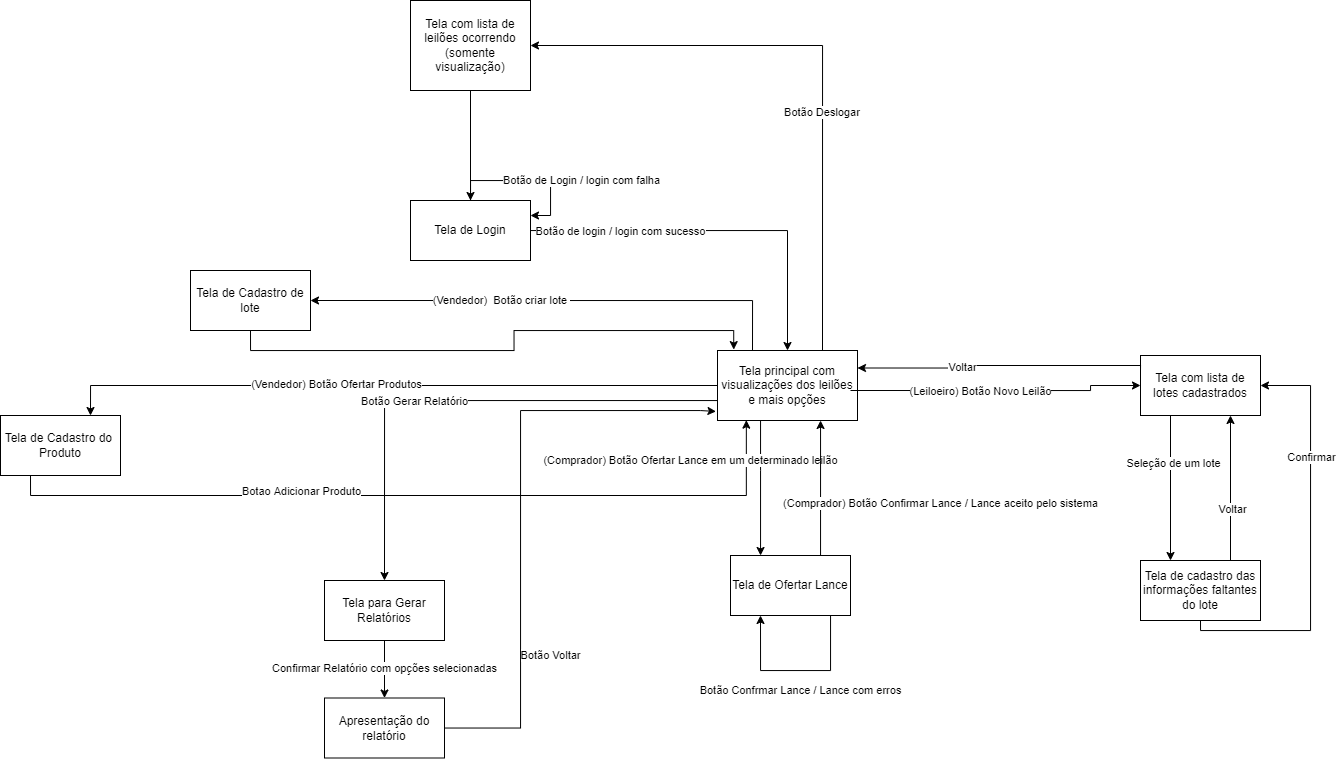

The diagram above was exported from draw.io. Its source (the exported page's mxGraphModel, read from the mxfile embedded in the PNG):
<mxGraphModel dx="1741" dy="1643" grid="1" gridSize="10" guides="1" tooltips="1" connect="1" arrows="1" fold="1" page="1" pageScale="1" pageWidth="827" pageHeight="1169" math="0" shadow="0">
  <root>
    <mxCell id="0" />
    <mxCell id="1" parent="0" />
    <mxCell id="m_GP7S4uKTwYysOuU_0y-3" style="edgeStyle=orthogonalEdgeStyle;rounded=0;orthogonalLoop=1;jettySize=auto;html=1;entryX=0.5;entryY=0;entryDx=0;entryDy=0;" parent="1" source="JnxnTabmvweD72XGyadE-1" target="JnxnTabmvweD72XGyadE-3" edge="1">
      <mxGeometry relative="1" as="geometry" />
    </mxCell>
    <mxCell id="m_GP7S4uKTwYysOuU_0y-5" value="Botão de login / login com sucesso" style="edgeLabel;html=1;align=center;verticalAlign=middle;resizable=0;points=[];" parent="m_GP7S4uKTwYysOuU_0y-3" vertex="1" connectable="0">
      <mxGeometry x="-0.5248" relative="1" as="geometry">
        <mxPoint as="offset" />
      </mxGeometry>
    </mxCell>
    <mxCell id="JnxnTabmvweD72XGyadE-1" value="Tela de Login" style="rounded=0;whiteSpace=wrap;html=1;" parent="1" vertex="1">
      <mxGeometry x="380" y="170" width="120" height="60" as="geometry" />
    </mxCell>
    <mxCell id="m_GP7S4uKTwYysOuU_0y-19" style="edgeStyle=orthogonalEdgeStyle;rounded=0;orthogonalLoop=1;jettySize=auto;html=1;exitX=0.25;exitY=1;exitDx=0;exitDy=0;entryX=0.206;entryY=0.995;entryDx=0;entryDy=0;entryPerimeter=0;" parent="1" source="JnxnTabmvweD72XGyadE-2" target="JnxnTabmvweD72XGyadE-3" edge="1">
      <mxGeometry relative="1" as="geometry" />
    </mxCell>
    <mxCell id="m_GP7S4uKTwYysOuU_0y-20" value="Botao Adicionar Produto" style="edgeLabel;html=1;align=center;verticalAlign=middle;resizable=0;points=[];" parent="m_GP7S4uKTwYysOuU_0y-19" vertex="1" connectable="0">
      <mxGeometry x="-0.2133" y="-3" relative="1" as="geometry">
        <mxPoint x="-29" y="-8" as="offset" />
      </mxGeometry>
    </mxCell>
    <mxCell id="JnxnTabmvweD72XGyadE-2" value="Tela de Cadastro do&amp;nbsp;&lt;br&gt;Produto" style="rounded=0;whiteSpace=wrap;html=1;" parent="1" vertex="1">
      <mxGeometry x="-30" y="385" width="120" height="60" as="geometry" />
    </mxCell>
    <mxCell id="m_GP7S4uKTwYysOuU_0y-4" value="(Comprador) Botão Ofertar Lance em um determinado leilão" style="edgeStyle=orthogonalEdgeStyle;rounded=0;orthogonalLoop=1;jettySize=auto;html=1;" parent="1" source="JnxnTabmvweD72XGyadE-3" target="m_GP7S4uKTwYysOuU_0y-2" edge="1">
      <mxGeometry x="-0.4074" y="-70" relative="1" as="geometry">
        <Array as="points">
          <mxPoint x="730" y="440" />
          <mxPoint x="730" y="440" />
        </Array>
        <mxPoint as="offset" />
      </mxGeometry>
    </mxCell>
    <mxCell id="m_GP7S4uKTwYysOuU_0y-14" style="edgeStyle=orthogonalEdgeStyle;rounded=0;orthogonalLoop=1;jettySize=auto;html=1;entryX=0.5;entryY=0;entryDx=0;entryDy=0;" parent="1" source="JnxnTabmvweD72XGyadE-3" target="JnxnTabmvweD72XGyadE-4" edge="1">
      <mxGeometry relative="1" as="geometry">
        <Array as="points">
          <mxPoint x="354" y="370" />
        </Array>
      </mxGeometry>
    </mxCell>
    <mxCell id="m_GP7S4uKTwYysOuU_0y-15" value="Botão Gerar Relatório" style="edgeLabel;html=1;align=center;verticalAlign=middle;resizable=0;points=[];" parent="m_GP7S4uKTwYysOuU_0y-14" vertex="1" connectable="0">
      <mxGeometry x="0.1829" relative="1" as="geometry">
        <mxPoint as="offset" />
      </mxGeometry>
    </mxCell>
    <mxCell id="m_GP7S4uKTwYysOuU_0y-16" style="edgeStyle=orthogonalEdgeStyle;rounded=0;orthogonalLoop=1;jettySize=auto;html=1;entryX=0.75;entryY=0;entryDx=0;entryDy=0;" parent="1" source="JnxnTabmvweD72XGyadE-3" target="JnxnTabmvweD72XGyadE-2" edge="1">
      <mxGeometry relative="1" as="geometry" />
    </mxCell>
    <mxCell id="m_GP7S4uKTwYysOuU_0y-17" value="(Vendedor) Botão Ofertar Produtos" style="edgeLabel;html=1;align=center;verticalAlign=middle;resizable=0;points=[];" parent="m_GP7S4uKTwYysOuU_0y-16" vertex="1" connectable="0">
      <mxGeometry x="0.1614" y="-2" relative="1" as="geometry">
        <mxPoint as="offset" />
      </mxGeometry>
    </mxCell>
    <mxCell id="m_GP7S4uKTwYysOuU_0y-29" style="edgeStyle=orthogonalEdgeStyle;rounded=0;orthogonalLoop=1;jettySize=auto;html=1;exitX=0.75;exitY=0;exitDx=0;exitDy=0;entryX=1;entryY=0.5;entryDx=0;entryDy=0;" parent="1" source="JnxnTabmvweD72XGyadE-3" target="JnxnTabmvweD72XGyadE-16" edge="1">
      <mxGeometry relative="1" as="geometry" />
    </mxCell>
    <mxCell id="m_GP7S4uKTwYysOuU_0y-30" value="Botão Deslogar&amp;nbsp;" style="edgeLabel;html=1;align=center;verticalAlign=middle;resizable=0;points=[];" parent="m_GP7S4uKTwYysOuU_0y-29" vertex="1" connectable="0">
      <mxGeometry x="-0.2" relative="1" as="geometry">
        <mxPoint as="offset" />
      </mxGeometry>
    </mxCell>
    <mxCell id="oAhLeyd8sTZFMwKiFVSV-2" style="edgeStyle=orthogonalEdgeStyle;rounded=0;orthogonalLoop=1;jettySize=auto;html=1;exitX=0.25;exitY=0;exitDx=0;exitDy=0;entryX=1;entryY=0.5;entryDx=0;entryDy=0;" edge="1" parent="1" source="JnxnTabmvweD72XGyadE-3" target="m_GP7S4uKTwYysOuU_0y-18">
      <mxGeometry relative="1" as="geometry" />
    </mxCell>
    <mxCell id="oAhLeyd8sTZFMwKiFVSV-3" value="(Vendedor)&amp;nbsp; Botão criar lote&amp;nbsp;" style="edgeLabel;html=1;align=center;verticalAlign=middle;resizable=0;points=[];" vertex="1" connectable="0" parent="oAhLeyd8sTZFMwKiFVSV-2">
      <mxGeometry x="0.2253" y="-1" relative="1" as="geometry">
        <mxPoint as="offset" />
      </mxGeometry>
    </mxCell>
    <mxCell id="JnxnTabmvweD72XGyadE-3" value="Tela principal com visualizações dos leilões e mais opções" style="rounded=0;whiteSpace=wrap;html=1;" parent="1" vertex="1">
      <mxGeometry x="687" y="320" width="140" height="70" as="geometry" />
    </mxCell>
    <mxCell id="m_GP7S4uKTwYysOuU_0y-13" value="Confirmar Relatório com opções selecionadas" style="edgeStyle=orthogonalEdgeStyle;rounded=0;orthogonalLoop=1;jettySize=auto;html=1;" parent="1" source="JnxnTabmvweD72XGyadE-4" target="m_GP7S4uKTwYysOuU_0y-12" edge="1">
      <mxGeometry relative="1" as="geometry" />
    </mxCell>
    <mxCell id="JnxnTabmvweD72XGyadE-4" value="Tela para Gerar Relatórios" style="rounded=0;whiteSpace=wrap;html=1;" parent="1" vertex="1">
      <mxGeometry x="294" y="550" width="120" height="60" as="geometry" />
    </mxCell>
    <mxCell id="m_GP7S4uKTwYysOuU_0y-6" value="(Comprador) Botão Confirmar Lance / Lance aceito pelo sistema" style="edgeStyle=orthogonalEdgeStyle;rounded=0;orthogonalLoop=1;jettySize=auto;html=1;" parent="1" source="m_GP7S4uKTwYysOuU_0y-2" target="JnxnTabmvweD72XGyadE-3" edge="1">
      <mxGeometry x="-0.2414" y="-120" relative="1" as="geometry">
        <Array as="points">
          <mxPoint x="790" y="430" />
          <mxPoint x="790" y="430" />
        </Array>
        <mxPoint as="offset" />
      </mxGeometry>
    </mxCell>
    <mxCell id="m_GP7S4uKTwYysOuU_0y-2" value="Tela de Ofertar Lance" style="rounded=0;whiteSpace=wrap;html=1;" parent="1" vertex="1">
      <mxGeometry x="700" y="525" width="120" height="60" as="geometry" />
    </mxCell>
    <mxCell id="m_GP7S4uKTwYysOuU_0y-7" style="edgeStyle=orthogonalEdgeStyle;rounded=0;orthogonalLoop=1;jettySize=auto;html=1;" parent="1" source="JnxnTabmvweD72XGyadE-16" target="JnxnTabmvweD72XGyadE-1" edge="1">
      <mxGeometry relative="1" as="geometry" />
    </mxCell>
    <mxCell id="JnxnTabmvweD72XGyadE-16" value="Tela com lista de leilões ocorrendo (somente visualização)" style="rounded=0;whiteSpace=wrap;html=1;" parent="1" vertex="1">
      <mxGeometry x="380" y="-30" width="120" height="90" as="geometry" />
    </mxCell>
    <mxCell id="JnxnTabmvweD72XGyadE-20" value="Tela com lista de lotes cadastrados" style="rounded=0;whiteSpace=wrap;html=1;" parent="1" vertex="1">
      <mxGeometry x="1110" y="325" width="120" height="60" as="geometry" />
    </mxCell>
    <mxCell id="JnxnTabmvweD72XGyadE-21" value="" style="endArrow=classic;html=1;rounded=0;edgeStyle=orthogonalEdgeStyle;entryX=0;entryY=0.5;entryDx=0;entryDy=0;" parent="1" target="JnxnTabmvweD72XGyadE-20" edge="1">
      <mxGeometry width="50" height="50" relative="1" as="geometry">
        <mxPoint x="820" y="360" as="sourcePoint" />
        <mxPoint x="1060" y="360" as="targetPoint" />
        <Array as="points">
          <mxPoint x="1060" y="360" />
          <mxPoint x="1060" y="355" />
        </Array>
      </mxGeometry>
    </mxCell>
    <mxCell id="JnxnTabmvweD72XGyadE-22" value="(Leiloeiro) Botão Novo Leilão" style="edgeLabel;html=1;align=center;verticalAlign=middle;resizable=0;points=[];" parent="JnxnTabmvweD72XGyadE-21" connectable="0" vertex="1">
      <mxGeometry x="-0.3133" y="-3" relative="1" as="geometry">
        <mxPoint x="28" y="-3" as="offset" />
      </mxGeometry>
    </mxCell>
    <mxCell id="JnxnTabmvweD72XGyadE-23" value="Tela de cadastro das informações faltantes do lote" style="rounded=0;whiteSpace=wrap;html=1;" parent="1" vertex="1">
      <mxGeometry x="1110" y="530" width="120" height="60" as="geometry" />
    </mxCell>
    <mxCell id="m_GP7S4uKTwYysOuU_0y-8" style="edgeStyle=orthogonalEdgeStyle;rounded=0;orthogonalLoop=1;jettySize=auto;html=1;entryX=1;entryY=0.25;entryDx=0;entryDy=0;" parent="1" source="JnxnTabmvweD72XGyadE-1" target="JnxnTabmvweD72XGyadE-1" edge="1">
      <mxGeometry relative="1" as="geometry" />
    </mxCell>
    <mxCell id="m_GP7S4uKTwYysOuU_0y-9" value="Botão de Login / login com falha" style="edgeLabel;html=1;align=center;verticalAlign=middle;resizable=0;points=[];" parent="m_GP7S4uKTwYysOuU_0y-8" vertex="1" connectable="0">
      <mxGeometry x="-0.0555" y="1" relative="1" as="geometry">
        <mxPoint x="57" as="offset" />
      </mxGeometry>
    </mxCell>
    <mxCell id="JnxnTabmvweD72XGyadE-24" value="" style="endArrow=classic;html=1;rounded=0;edgeStyle=orthogonalEdgeStyle;exitX=0.25;exitY=1;exitDx=0;exitDy=0;entryX=0.25;entryY=0;entryDx=0;entryDy=0;" parent="1" source="JnxnTabmvweD72XGyadE-20" target="JnxnTabmvweD72XGyadE-23" edge="1">
      <mxGeometry width="50" height="50" relative="1" as="geometry">
        <mxPoint x="1110" y="485" as="sourcePoint" />
        <mxPoint x="1160" y="435" as="targetPoint" />
      </mxGeometry>
    </mxCell>
    <mxCell id="JnxnTabmvweD72XGyadE-28" value="Seleção de um lote" style="edgeLabel;html=1;align=center;verticalAlign=middle;resizable=0;points=[];" parent="JnxnTabmvweD72XGyadE-24" connectable="0" vertex="1">
      <mxGeometry x="-0.349" y="2" relative="1" as="geometry">
        <mxPoint as="offset" />
      </mxGeometry>
    </mxCell>
    <mxCell id="JnxnTabmvweD72XGyadE-25" value="" style="endArrow=classic;html=1;rounded=0;edgeStyle=orthogonalEdgeStyle;exitX=0;exitY=0.25;exitDx=0;exitDy=0;entryX=1;entryY=0.25;entryDx=0;entryDy=0;" parent="1" source="JnxnTabmvweD72XGyadE-20" target="JnxnTabmvweD72XGyadE-3" edge="1">
      <mxGeometry width="50" height="50" relative="1" as="geometry">
        <mxPoint x="900" y="370" as="sourcePoint" />
        <mxPoint x="950" y="320" as="targetPoint" />
        <Array as="points">
          <mxPoint x="944" y="335" />
          <mxPoint x="944" y="338" />
        </Array>
      </mxGeometry>
    </mxCell>
    <mxCell id="JnxnTabmvweD72XGyadE-26" value="Voltar" style="edgeLabel;html=1;align=center;verticalAlign=middle;resizable=0;points=[];" parent="JnxnTabmvweD72XGyadE-25" connectable="0" vertex="1">
      <mxGeometry x="0.2817" y="-1" relative="1" as="geometry">
        <mxPoint as="offset" />
      </mxGeometry>
    </mxCell>
    <mxCell id="JnxnTabmvweD72XGyadE-27" value="" style="endArrow=classic;html=1;rounded=0;edgeStyle=orthogonalEdgeStyle;exitX=0.75;exitY=0;exitDx=0;exitDy=0;entryX=0.75;entryY=1;entryDx=0;entryDy=0;" parent="1" source="JnxnTabmvweD72XGyadE-23" target="JnxnTabmvweD72XGyadE-20" edge="1">
      <mxGeometry width="50" height="50" relative="1" as="geometry">
        <mxPoint x="1190" y="455" as="sourcePoint" />
        <mxPoint x="1240" y="405" as="targetPoint" />
      </mxGeometry>
    </mxCell>
    <mxCell id="JnxnTabmvweD72XGyadE-29" value="Voltar" style="edgeLabel;html=1;align=center;verticalAlign=middle;resizable=0;points=[];" parent="JnxnTabmvweD72XGyadE-27" connectable="0" vertex="1">
      <mxGeometry x="-0.2855" y="-1" relative="1" as="geometry">
        <mxPoint as="offset" />
      </mxGeometry>
    </mxCell>
    <mxCell id="m_GP7S4uKTwYysOuU_0y-11" value="Botão Confrmar Lance / Lance com erros" style="edgeStyle=orthogonalEdgeStyle;rounded=0;orthogonalLoop=1;jettySize=auto;html=1;entryX=0.25;entryY=1;entryDx=0;entryDy=0;" parent="1" source="m_GP7S4uKTwYysOuU_0y-2" target="m_GP7S4uKTwYysOuU_0y-2" edge="1">
      <mxGeometry x="-0.0556" y="20" relative="1" as="geometry">
        <Array as="points">
          <mxPoint x="800" y="640" />
          <mxPoint x="730" y="640" />
        </Array>
        <mxPoint as="offset" />
      </mxGeometry>
    </mxCell>
    <mxCell id="JnxnTabmvweD72XGyadE-30" value="" style="endArrow=classic;html=1;rounded=0;edgeStyle=orthogonalEdgeStyle;exitX=0.5;exitY=1;exitDx=0;exitDy=0;entryX=1;entryY=0.5;entryDx=0;entryDy=0;" parent="1" source="JnxnTabmvweD72XGyadE-23" target="JnxnTabmvweD72XGyadE-20" edge="1">
      <mxGeometry width="50" height="50" relative="1" as="geometry">
        <mxPoint x="1160" y="655" as="sourcePoint" />
        <mxPoint x="1210" y="605" as="targetPoint" />
        <Array as="points">
          <mxPoint x="1170" y="600" />
          <mxPoint x="1280" y="600" />
          <mxPoint x="1280" y="355" />
        </Array>
      </mxGeometry>
    </mxCell>
    <mxCell id="JnxnTabmvweD72XGyadE-31" value="Confirmar" style="edgeLabel;html=1;align=center;verticalAlign=middle;resizable=0;points=[];" parent="JnxnTabmvweD72XGyadE-30" connectable="0" vertex="1">
      <mxGeometry x="0.4159" relative="1" as="geometry">
        <mxPoint as="offset" />
      </mxGeometry>
    </mxCell>
    <mxCell id="m_GP7S4uKTwYysOuU_0y-26" value="Botão Voltar" style="edgeStyle=orthogonalEdgeStyle;rounded=0;orthogonalLoop=1;jettySize=auto;html=1;entryX=-0.011;entryY=0.871;entryDx=0;entryDy=0;entryPerimeter=0;" parent="1" source="m_GP7S4uKTwYysOuU_0y-12" target="JnxnTabmvweD72XGyadE-3" edge="1">
      <mxGeometry x="-0.4913" y="-30" relative="1" as="geometry">
        <Array as="points">
          <mxPoint x="490" y="698" />
          <mxPoint x="490" y="380" />
          <mxPoint x="670" y="380" />
        </Array>
        <mxPoint y="1" as="offset" />
      </mxGeometry>
    </mxCell>
    <mxCell id="m_GP7S4uKTwYysOuU_0y-12" value="Apresentação do relatório" style="rounded=0;whiteSpace=wrap;html=1;" parent="1" vertex="1">
      <mxGeometry x="294" y="667.5" width="120" height="60" as="geometry" />
    </mxCell>
    <mxCell id="oAhLeyd8sTZFMwKiFVSV-4" style="edgeStyle=orthogonalEdgeStyle;rounded=0;orthogonalLoop=1;jettySize=auto;html=1;exitX=0.5;exitY=1;exitDx=0;exitDy=0;entryX=0.116;entryY=-0.013;entryDx=0;entryDy=0;entryPerimeter=0;" edge="1" parent="1" source="m_GP7S4uKTwYysOuU_0y-18" target="JnxnTabmvweD72XGyadE-3">
      <mxGeometry relative="1" as="geometry" />
    </mxCell>
    <mxCell id="m_GP7S4uKTwYysOuU_0y-18" value="Tela de Cadastro de lote" style="rounded=0;whiteSpace=wrap;html=1;" parent="1" vertex="1">
      <mxGeometry x="160" y="240" width="120" height="60" as="geometry" />
    </mxCell>
  </root>
</mxGraphModel>